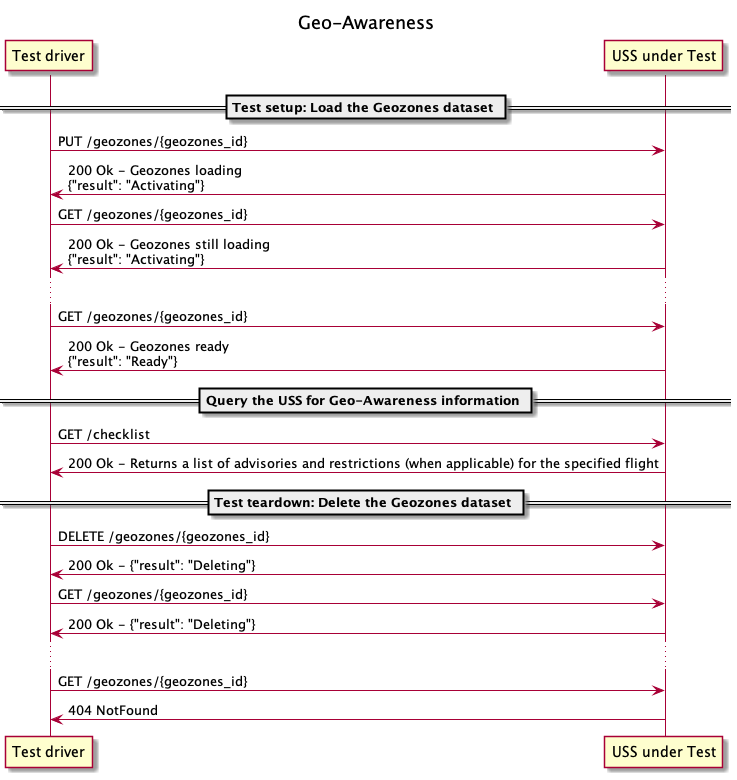

The diagram above was rendered by PlantUML. Its source (embedded in the PNG):
@startuml
title Geo-Awareness

participant TD as "Test driver"
participant U as "USS under Test"

== Test setup: Load the Geozones dataset ==
TD -> U: PUT /geozones/{geozones_id}
TD <- U: 200 Ok - Geozones loading\n{"result": "Activating"}

TD -> U: GET /geozones/{geozones_id}
TD <- U: 200 Ok - Geozones still loading\n{"result": "Activating"}

...

TD -> U: GET /geozones/{geozones_id}
TD <- U: 200 Ok - Geozones ready\n{"result": "Ready"}

== Query the USS for Geo-Awareness information ==

TD -> U: GET /checklist
TD <- U: 200 Ok - Returns a list of advisories and restrictions (when applicable) for the specified flight

== Test teardown: Delete the Geozones dataset ==

TD -> U: DELETE /geozones/{geozones_id}
TD <- U: 200 Ok - {"result": "Deleting"}

TD -> U: GET /geozones/{geozones_id}
TD <- U: 200 Ok - {"result": "Deleting"}

...

TD -> U: GET /geozones/{geozones_id}
TD <- U: 404 NotFound

@enduml